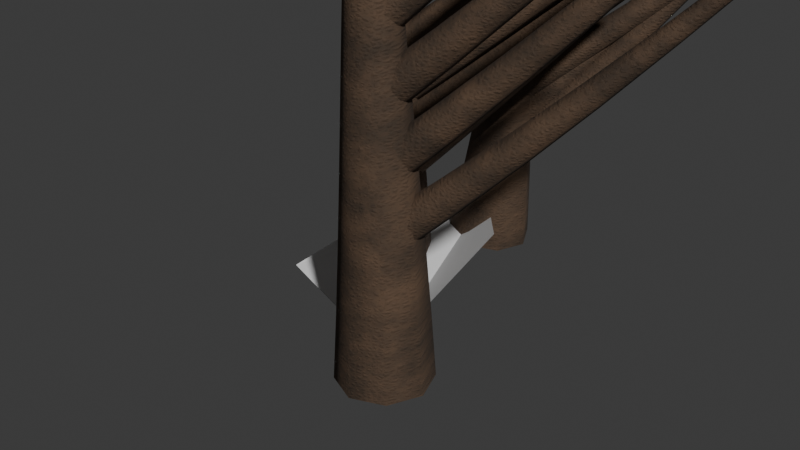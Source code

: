 # Source: testing03.blend  (saved by Blender 5.0.118; exported with 4.5.12 LTS)
import bpy
from mathutils import Matrix  # noqa: F401  (used for matrix-valued properties, if any)

bpy.ops.wm.read_factory_settings(use_empty=True)
scene = bpy.context.scene
scene.name = 'Scene'

# ---- collections
col_leaves = bpy.data.collections.new('Leaves'); scene.collection.children.link(col_leaves)

# ---- materials (node trees are filled in below, after node groups)
mat_barkmaterial = bpy.data.materials.new('BarkMaterial')
mat_leafmaterial = bpy.data.materials.new('LeafMaterial')
mat_leaf2dmaterial_001 = bpy.data.materials.new('Leaf2DMaterial.001')

# ---- node groups
ng_plantsystem = bpy.data.node_groups.new('PlantSystem', 'GeometryNodeTree')
_s = ng_plantsystem.interface.new_socket(name='Geometry', in_out='OUTPUT', socket_type='NodeSocketGeometry')
_s = ng_plantsystem.interface.new_socket(name='Geometry', in_out='INPUT', socket_type='NodeSocketGeometry')
_s = ng_plantsystem.interface.new_socket(name='Trunk Count', in_out='INPUT', socket_type='NodeSocketInt')
_s.default_value = 5
_s = ng_plantsystem.interface.new_socket(name='Trunk Height', in_out='INPUT', socket_type='NodeSocketFloat')
_s.default_value = 2.0
_s = ng_plantsystem.interface.new_socket(name='Height Variation', in_out='INPUT', socket_type='NodeSocketFloat')
_s.default_value = 0.3
_s.min_value = 0.0
_s.max_value = 1.0
_s = ng_plantsystem.interface.new_socket(name='Trunk Radius', in_out='INPUT', socket_type='NodeSocketFloat')
_s.default_value = 0.1
_s = ng_plantsystem.interface.new_socket(name='Trunk Taper', in_out='INPUT', socket_type='NodeSocketFloat')
_s.default_value = 0.8
_s.min_value = 0.0
_s.max_value = 1.0
_s = ng_plantsystem.interface.new_socket(name='Branches Per Level', in_out='INPUT', socket_type='NodeSocketInt')
_s.default_value = 3
_s = ng_plantsystem.interface.new_socket(name='Branch Generations', in_out='INPUT', socket_type='NodeSocketInt')
_s.default_value = 2
_s = ng_plantsystem.interface.new_socket(name='Branch Length Ratio', in_out='INPUT', socket_type='NodeSocketFloat')
_s.default_value = 0.5
_s = ng_plantsystem.interface.new_socket(name='Branch Angle', in_out='INPUT', socket_type='NodeSocketFloat')
_s.default_value = 45.0
_s = ng_plantsystem.interface.new_socket(name='Seed', in_out='INPUT', socket_type='NodeSocketInt')
_s.default_value = 42
_s = ng_plantsystem.interface.new_socket(name='Chaos', in_out='INPUT', socket_type='NodeSocketFloat')
_s.default_value = 0.3
_s = ng_plantsystem.interface.new_socket(name='Gravity', in_out='INPUT', socket_type='NodeSocketFloat')
_s.default_value = 0.2
_s = ng_plantsystem.interface.new_socket(name='Lean', in_out='INPUT', socket_type='NodeSocketFloat')
_s.default_value = 0.2
_s.min_value = 0.0
_s.max_value = 1.57
_s = ng_plantsystem.interface.new_socket(name='Crook', in_out='INPUT', socket_type='NodeSocketFloat')
_s.default_value = 0.2
_s.min_value = 0.0
_s.max_value = 5.0
_s = ng_plantsystem.interface.new_socket(name='Crook Scale', in_out='INPUT', socket_type='NodeSocketFloat')
_s.default_value = 2.0
_s.min_value = 0.1
_s.max_value = 10.0
_s = ng_plantsystem.interface.new_socket(name='Radial Chaos', in_out='INPUT', socket_type='NodeSocketFloat')
_s.default_value = 0.5
_s.min_value = 0.0
_s.max_value = 1.0
_N = ng_plantsystem.nodes; _L = ng_plantsystem.links
n0 = _N.new('NodeGroupInput'); n0.name = 'Group Input'; n0.location = (-2082, 412)
n1 = _N.new('NodeGroupOutput'); n1.name = 'Group Output'; n1.location = (3382, 185)
n2 = _N.new('GeometryNodeDistributePointsOnFaces'); n2.name = 'Distribute Points on Faces'; n2.location = (569, -36)
n2.inputs[3].default_value = 1000.0
n3 = _N.new('GeometryNodeMeshGrid'); n3.name = 'Grid'; n3.location = (392, -38)
n3.inputs[0].default_value = 4.0
n3.inputs[1].default_value = 4.0
n3.inputs[2].default_value = 2
n3.inputs[3].default_value = 2
n4 = _N.new('GeometryNodeCurvePrimitiveLine'); n4.name = 'TrunkCurve.001'; n4.location = (30, -36)
n5 = _N.new('GeometryNodeResampleCurve'); n5.name = 'TrunkResample.001'; n5.location = (491, -69)
n5.inputs[2].default_value = 8
n6 = _N.new('GeometryNodeCurvePrimitiveCircle'); n6.name = 'TrunkProfile'; n6.location = (833, -192)
n6.inputs[0].default_value = 8
n7 = _N.new('FunctionNodeRandomValue'); n7.name = 'ChaosRandom'; n7.location = (367, -36)
n7.data_type = 'FLOAT_VECTOR'
n7.inputs[0].default_value = (-1.0, -1.0, 0.0)
n7.inputs[1].default_value = (1.0, 1.0, 0.0)
n8 = _N.new('ShaderNodeVectorMath'); n8.name = 'ChaosScale'; n8.location = (549, -371)
n8.operation = 'SCALE'
n9 = _N.new('GeometryNodeSetPosition'); n9.name = 'ApplyChaos'; n9.location = (715, -310)
n10 = _N.new('GeometryNodeInstanceOnPoints'); n10.name = 'PlaceTrunks'; n10.location = (30, -1132)
n11 = _N.new('GeometryNodeRealizeInstances'); n11.name = 'RealizeTrunks'; n11.location = (204, -1134)
n12 = _N.new('GeometryNodeInputIndex'); n12.name = 'PointIndex'; n12.location = (30, -45)
n13 = _N.new('ShaderNodeMath'); n13.name = 'SeedCombine'; n13.location = (199, -39)
n14 = _N.new('NodeFrame'); n14.name = 'Frame'; n14.location = (-1052, 532)
n14.label = 'Ground Plane'
n14.width = 769
n15 = _N.new('NodeFrame'); n15.name = 'Frame.001'; n15.location = (-1297, -2160)
n15.label = 'Trunk Placement'
n15.width = 885
n16 = _N.new('NodeFrame'); n16.name = 'Frame.002'; n16.location = (-1178, 2609)
n16.label = 'Trunk Properties'
n16.width = 1003
n17 = _N.new('GeometryNodeSplineParameter'); n17.name = 'TaperSplineParam'; n17.location = (133, -585)
n18 = _N.new('ShaderNodeMath'); n18.name = 'TaperInvert'; n18.location = (310, -435)
n18.operation = 'SUBTRACT'
n18.inputs[0].default_value = 1.0
n19 = _N.new('ShaderNodeMapRange'); n19.name = 'TaperMapRange'; n19.location = (491, -358)
n20 = _N.new('ShaderNodeMath'); n20.name = 'TaperMin'; n20.location = (315, -612)
n20.operation = 'SUBTRACT'
n20.inputs[0].default_value = 1.0
n21 = _N.new('GeometryNodeSetCurveRadius'); n21.name = 'TaperSetRadius'; n21.location = (823, -69)
n22 = _N.new('ShaderNodeMath'); n22.name = 'TaperMultiply'; n22.location = (659, -183)
n22.operation = 'MULTIPLY'
n23 = _N.new('FunctionNodeRandomValue'); n23.name = 'LeanRandom'; n23.location = (30, -86)
n23.data_type = 'FLOAT_VECTOR'
n23.inputs[0].default_value = (-1.0, -1.0, 0.0)
n23.inputs[1].default_value = (1.0, 1.0, 0.0)
n24 = _N.new('ShaderNodeVectorMath'); n24.name = 'LeanScale'; n24.location = (180, -86)
n24.operation = 'SCALE'
n25 = _N.new('FunctionNodeEulerToRotation'); n25.name = 'LeanToRotation'; n25.location = (330, -86)
n26 = _N.new('FunctionNodeRotateRotation'); n26.name = 'ApplyLean'; n26.location = (480, -36)
n27 = _N.new('NodeFrame'); n27.name = 'Frame.003'; n27.location = (-1154, -1325)
n27.label = 'Lean Controls'
n27.width = 650
n28 = _N.new('FunctionNodeRandomValue'); n28.name = 'HeightRandom'; n28.location = (30, -36)
n29 = _N.new('ShaderNodeMapRange'); n29.name = 'HeightMapRange'; n29.location = (192, -158)
n30 = _N.new('ShaderNodeMath'); n30.name = 'HeightMin'; n30.location = (30, -205)
n30.operation = 'SUBTRACT'
n30.inputs[0].default_value = 1.0
n31 = _N.new('ShaderNodeMath'); n31.name = 'HeightMax'; n31.location = (42, -378)
n31.inputs[0].default_value = 1.0
n32 = _N.new('ShaderNodeCombineXYZ'); n32.name = 'HeightScaleCombine'; n32.location = (371, -113)
n32.inputs[0].default_value = 1.0
n32.inputs[1].default_value = 1.0
n33 = _N.new('NodeFrame'); n33.name = 'Frame.004'; n33.location = (-993, 1353)
n33.label = 'Trunk Height Variation'
n33.width = 541
n34 = _N.new('GeometryNodeInputPosition'); n34.name = 'CrookPosition'; n34.location = (30, -280)
n35 = _N.new('ShaderNodeTexNoise'); n35.name = 'CrookNoise'; n35.location = (400, -88)
n35.width = 145
n36 = _N.new('ShaderNodeVectorMath'); n36.name = 'CrookCenter'; n36.location = (578, -36)
n36.operation = 'SUBTRACT'
n36.inputs[1].default_value = (0.5, 0.5, 0.0)
n37 = _N.new('ShaderNodeVectorMath'); n37.name = 'CrookHeightMult'; n37.location = (1078, -97)
n37.operation = 'SCALE'
n38 = _N.new('ShaderNodeVectorMath'); n38.name = 'CrookScale'; n38.location = (1247, -150)
n38.operation = 'SCALE'
n39 = _N.new('GeometryNodeSetPosition'); n39.name = 'CrookSetPosition'; n39.location = (384, -1131)
n40 = _N.new('ShaderNodeSeparateXYZ'); n40.name = 'CrookSeparateZ'; n40.location = (223, -325)
n41 = _N.new('ShaderNodeMath'); n41.name = 'CrookHeightDivide'; n41.location = (404, -383)
n41.operation = 'DIVIDE'
n42 = _N.new('ShaderNodeClamp'); n42.name = 'CrookHeightClamp'; n42.location = (580, -238)
n43 = _N.new('ShaderNodeValue'); n43.name = 'GridSizeX'; n43.location = (32, -36)
n43.outputs[0].default_value = 4.0
n44 = _N.new('ShaderNodeValue'); n44.name = 'GridSizeY'; n44.location = (30, -113)
n44.outputs[0].default_value = 4.0
n45 = _N.new('ShaderNodeMath'); n45.name = 'GridArea'; n45.location = (206, -37)
n45.operation = 'MULTIPLY'
n46 = _N.new('ShaderNodeMath'); n46.name = 'DensityCalc'; n46.location = (395, -292)
n46.operation = 'DIVIDE'
n47 = _N.new('GeometryNodeCurveToMesh'); n47.name = 'FinalCurveToMesh'; n47.location = (3056, 129)
n48 = _N.new('GeometryNodeInputRadius'); n48.name = 'FinalRadiusRead'; n48.location = (370, -1286)
n49 = _N.new('ShaderNodeSeparateXYZ'); n49.name = 'CrookSeparateXY'; n49.location = (742, -45)
n50 = _N.new('ShaderNodeCombineXYZ'); n50.name = 'CrookCombineXY'; n50.location = (908, -45)
n51 = _N.new('NodeFrame'); n51.name = 'Frame.005'; n51.location = (-1332, -384)
n51.label = 'Crook'
n51.width = 1417
n52 = _N.new('GeometryNodeSetMaterial'); n52.name = 'SetBarkMaterial'; n52.location = (3219, 184)
n52.label = 'Set Bark Material'
n52.inputs[2].default_value = mat_barkmaterial
n53 = _N.new('GeometryNodeSampleCurve'); n53.name = 'BranchSampleCurve'; n53.location = (572, -211)
n53.label = 'Sample Branch Points'
n53.use_all_curves = True
n53.data_type = 'FLOAT_VECTOR'
n53.inputs[1].default_value = (0.0, 0.0, 0.0)
n54 = _N.new('GeometryNodeCurveToPoints'); n54.name = 'BranchPoints'; n54.location = (818, -904)
n54.label = 'Branch Points'
n55 = _N.new('GeometryNodeCurvePrimitiveLine'); n55.name = 'BranchCurve'; n55.location = (1098, -216)
n55.label = 'Branch Curve'
n55.inputs[2].default_value = (1.0, 0.0, 0.3)
n56 = _N.new('ShaderNodeMath'); n56.name = 'BranchLengthMult'; n56.location = (821, -380)
n56.operation = 'MULTIPLY'
n57 = _N.new('ShaderNodeMath'); n57.name = 'BranchAngleToRad'; n57.location = (185, -744)
n57.operation = 'RADIANS'
n58 = _N.new('FunctionNodeEulerToRotation'); n58.name = 'BranchAngleEuler'; n58.location = (659, -767)
n59 = _N.new('ShaderNodeCombineXYZ'); n59.name = 'BranchAngleCombine'; n59.location = (397, -741)
n60 = _N.new('GeometryNodeInputIndex'); n60.name = 'BranchIndex'; n60.location = (182, -621)
n61 = _N.new('FunctionNodeRandomValue'); n61.name = 'BranchZRandom'; n61.location = (644, -534)
n61.inputs[3].default_value = 6.283
n62 = _N.new('ShaderNodeMath'); n62.name = 'BranchSeedCombine'; n62.location = (395, -550)
n63 = _N.new('FunctionNodeEulerToRotation'); n63.name = 'BranchZEuler'; n63.location = (1026, -641)
n64 = _N.new('ShaderNodeCombineXYZ'); n64.name = 'BranchZCombine'; n64.location = (866, -635)
n65 = _N.new('FunctionNodeRotateRotation'); n65.name = 'BranchCombineRotations'; n65.location = (1346, -704)
n66 = _N.new('GeometryNodeInstanceOnPoints'); n66.name = 'InstanceBranches'; n66.location = (1928, -505)
n66.label = 'Instance Branches'
n67 = _N.new('GeometryNodeRealizeInstances'); n67.name = 'RealizeBranches'; n67.location = (2735, 228)
n68 = _N.new('GeometryNodeJoinGeometry'); n68.name = 'JoinTrunkBranches'; n68.location = (2895, 103)
n68.label = 'Join Trunk + Branches'
n69 = _N.new('GeometryNodeSetCurveRadius'); n69.name = 'BranchSetRadius'; n69.location = (1627, -505)
n70 = _N.new('ShaderNodeMath'); n70.name = 'BranchRadiusScale'; n70.location = (1105, -36)
n70.operation = 'MULTIPLY'
n70.inputs[1].default_value = 0.4
n71 = _N.new('GeometryNodeTrimCurve'); n71.name = 'TrimForBranches'; n71.location = (633, -916)
n71.inputs[2].default_value = 0.3
n71.inputs[3].default_value = 0.85
n72 = _N.new('FunctionNodeAlignEulerToVector'); n72.name = 'AlignToTrunkTangent'; n72.location = (1339, -493)
n72.axis = 'Z'
n73 = _N.new('FunctionNodeRotateRotation'); n73.name = 'FinalBranchRotation'; n73.location = (1623, -630)
n74 = _N.new('NodeFrame'); n74.name = 'Frame.006'; n74.location = (478, 1564)
n74.label = 'Branch'
n74.width = 2098
n75 = _N.new('ShaderNodeMath'); n75.name = 'BranchCountToFloat'; n75.location = (30, -136)
n75.label = 'BranchCountToFloat'
n75.inputs[1].default_value = 0.0
n76 = _N.new('ShaderNodeMath'); n76.name = 'IndexDivideCount'; n76.location = (230, -136)
n76.label = 'IndexDivideCount'
n76.operation = 'DIVIDE'
n77 = _N.new('ShaderNodeMath'); n77.name = 'EvenAngle'; n77.location = (430, -136)
n77.label = 'EvenAngle'
n77.operation = 'MULTIPLY'
n77.inputs[1].default_value = 6.283
n78 = _N.new('FunctionNodeRandomValue'); n78.name = 'TrunkOffsetRandom'; n78.location = (230, -286)
n78.label = 'TrunkOffsetRandom'
n78.inputs[3].default_value = 6.283
n79 = _N.new('ShaderNodeMath'); n79.name = 'AddTrunkOffset'; n79.location = (630, -136)
n79.label = 'AddTrunkOffset'
n80 = _N.new('ShaderNodeMix'); n80.name = 'MixRadialChaos'; n80.location = (830, -36)
n80.label = 'MixRadialChaos'
n81 = _N.new('NodeFrame'); n81.name = 'Frame.007'; n81.location = (238, -1419)
n81.label = 'Radial Choas'
n81.width = 1000
n82 = _N.new('GeometryNodeResampleCurve'); n82.name = 'BranchResample'; n82.location = (0, 0)
n82.label = 'BranchResample'
n83 = _N.new('GeometryNodeResampleCurve'); n83.name = 'BranchResample.001'; n83.location = (1248, -216)
n83.label = 'BranchResample'
n83.inputs[2].default_value = 6
n84 = _N.new('GeometryNodeSplineParameter'); n84.name = 'BranchTaperSpline'; n84.location = (1098, -416)
n84.label = 'BranchTaperSpline'
n85 = _N.new('ShaderNodeMath'); n85.name = 'BranchTaperInvert'; n85.location = (1248, -416)
n85.label = 'BranchTaperInvert'
n85.operation = 'SUBTRACT'
n85.inputs[0].default_value = 1.0
n86 = _N.new('ShaderNodeMath'); n86.name = 'BranchTaperMin'; n86.location = (1248, -516)
n86.label = 'BranchTaperMin'
n86.operation = 'SUBTRACT'
n86.inputs[0].default_value = 1.0
n87 = _N.new('ShaderNodeMapRange'); n87.name = 'BranchTaperMap'; n87.location = (1398, -416)
n87.label = 'BranchTaperMap'
n88 = _N.new('ShaderNodeMath'); n88.name = 'BranchTaperMult'; n88.location = (1548, -416)
n88.label = 'BranchTaperMult'
n88.operation = 'MULTIPLY'
n89 = _N.new('GeometryNodeSetCurveRadius'); n89.name = 'BranchTaperSetRadius'; n89.location = (1698, -216)
n89.label = 'BranchTaperSetRadius'
n90 = _N.new('GeometryNodeInputPosition'); n90.name = 'BranchCrookPosition'; n90.location = (2935, 78)
n90.label = 'BranchCrookPosition'
n91 = _N.new('ShaderNodeTexNoise'); n91.name = 'BranchCrookNoise'; n91.location = (3085, 78)
n91.label = 'BranchCrookNoise'
n91.width = 145
n92 = _N.new('ShaderNodeVectorMath'); n92.name = 'BranchCrookCenter'; n92.location = (3235, 78)
n92.label = 'BranchCrookCenter'
n92.operation = 'SUBTRACT'
n92.inputs[1].default_value = (0.5, 0.5, 0.5)
n93 = _N.new('GeometryNodeSplineParameter'); n93.name = 'BranchCrookSpline'; n93.location = (2935, -72)
n93.label = 'BranchCrookSpline'
n94 = _N.new('ShaderNodeVectorMath'); n94.name = 'BranchCrookDistScale'; n94.location = (3385, 78)
n94.label = 'BranchCrookDistScale'
n94.operation = 'SCALE'
n95 = _N.new('ShaderNodeVectorMath'); n95.name = 'BranchCrookParamScale'; n95.location = (3535, 78)
n95.label = 'BranchCrookParamScale'
n95.operation = 'SCALE'
n96 = _N.new('ShaderNodeVectorMath'); n96.name = 'BranchCrookLengthScale'; n96.location = (3685, 78)
n96.label = 'BranchCrookLengthScale'
n96.operation = 'SCALE'
n97 = _N.new('GeometryNodeSetPosition'); n97.name = 'BranchCrookSetPosition'; n97.location = (3835, 228)
n97.label = 'BranchCrookSetPosition'
n2.parent = n14
n3.parent = n14
n4.parent = n16
n5.parent = n16
n6.parent = n16
n7.parent = n15
n8.parent = n15
n9.parent = n15
n10.parent = n74
n11.parent = n74
n12.parent = n15
n13.parent = n15
n17.parent = n16
n18.parent = n16
n19.parent = n16
n20.parent = n16
n21.parent = n16
n22.parent = n16
n23.parent = n27
n24.parent = n27
n25.parent = n27
n26.parent = n27
n28.parent = n33
n29.parent = n33
n30.parent = n33
n31.parent = n33
n32.parent = n33
n34.parent = n51
n35.parent = n51
n36.parent = n51
n37.parent = n51
n38.parent = n51
n39.parent = n74
n40.parent = n51
n41.parent = n51
n42.parent = n51
n43.parent = n14
n44.parent = n14
n45.parent = n14
n46.parent = n14
n48.parent = n74
n49.parent = n51
n50.parent = n51
n53.parent = n74
n54.parent = n74
n55.parent = n74
n56.parent = n74
n57.parent = n74
n58.parent = n74
n59.parent = n74
n60.parent = n74
n61.parent = n74
n62.parent = n74
n63.parent = n74
n64.parent = n74
n65.parent = n74
n66.parent = n74
n69.parent = n74
n70.parent = n74
n71.parent = n74
n72.parent = n74
n73.parent = n74
n75.parent = n81
n76.parent = n81
n77.parent = n81
n78.parent = n81
n79.parent = n81
n80.parent = n81
_L.new(n3.outputs[0], n2.inputs[0])
_L.new(n0.outputs[10], n2.inputs[6])
_L.new(n4.outputs[0], n5.inputs[0])
_L.new(n7.outputs[0], n8.inputs[0])
_L.new(n0.outputs[11], n8.inputs[3])
_L.new(n2.outputs[0], n9.inputs[0])
_L.new(n8.outputs[0], n9.inputs[3])
_L.new(n9.outputs[0], n10.inputs[0])
_L.new(n10.outputs[0], n11.inputs[0])
_L.new(n12.outputs[0], n13.inputs[0])
_L.new(n13.outputs[0], n7.inputs[7])
_L.new(n17.outputs[0], n18.inputs[1])
_L.new(n18.outputs[0], n19.inputs[0])
_L.new(n0.outputs[5], n20.inputs[1])
_L.new(n20.outputs[0], n19.inputs[3])
_L.new(n0.outputs[4], n22.inputs[0])
_L.new(n19.outputs[0], n22.inputs[1])
_L.new(n22.outputs[0], n21.inputs[2])
_L.new(n0.outputs[10], n13.inputs[1])
_L.new(n2.outputs[2], n26.inputs[0])
_L.new(n26.outputs[0], n10.inputs[5])
_L.new(n0.outputs[13], n24.inputs[3])
_L.new(n13.outputs[0], n23.inputs[7])
_L.new(n23.outputs[0], n24.inputs[0])
_L.new(n24.outputs[0], n25.inputs[0])
_L.new(n25.outputs[0], n26.inputs[1])
_L.new(n13.outputs[0], n28.inputs[7])
_L.new(n0.outputs[3], n30.inputs[1])
_L.new(n0.outputs[3], n31.inputs[1])
_L.new(n30.outputs[0], n29.inputs[3])
_L.new(n31.outputs[0], n29.inputs[4])
_L.new(n28.outputs[1], n29.inputs[0])
_L.new(n0.outputs[2], n4.inputs[3])
_L.new(n29.outputs[0], n32.inputs[2])
_L.new(n32.outputs[0], n10.inputs[6])
_L.new(n34.outputs[0], n35.inputs[0])
_L.new(n0.outputs[15], n35.inputs[2])
_L.new(n35.outputs[1], n36.inputs[0])
_L.new(n37.outputs[0], n38.inputs[0])
_L.new(n0.outputs[14], n38.inputs[3])
_L.new(n5.outputs[0], n21.inputs[0])
_L.new(n11.outputs[0], n39.inputs[0])
_L.new(n38.outputs[0], n39.inputs[3])
_L.new(n34.outputs[0], n40.inputs[0])
_L.new(n40.outputs[2], n41.inputs[0])
_L.new(n0.outputs[2], n41.inputs[1])
_L.new(n41.outputs[0], n42.inputs[0])
_L.new(n42.outputs[0], n37.inputs[3])
_L.new(n43.outputs[0], n45.inputs[0])
_L.new(n44.outputs[0], n45.inputs[1])
_L.new(n0.outputs[1], n46.inputs[0])
_L.new(n45.outputs[0], n46.inputs[1])
_L.new(n46.outputs[0], n2.inputs[4])
_L.new(n21.outputs[0], n10.inputs[2])
_L.new(n6.outputs[0], n47.inputs[1])
_L.new(n48.outputs[0], n47.inputs[2])
_L.new(n36.outputs[0], n49.inputs[0])
_L.new(n49.outputs[0], n50.inputs[0])
_L.new(n49.outputs[1], n50.inputs[1])
_L.new(n50.outputs[0], n37.inputs[0])
_L.new(n47.outputs[0], n52.inputs[0])
_L.new(n52.outputs[0], n1.inputs[0])
_L.new(n0.outputs[6], n54.inputs[1])
_L.new(n0.outputs[2], n56.inputs[0])
_L.new(n0.outputs[8], n56.inputs[1])
_L.new(n56.outputs[0], n55.inputs[3])
_L.new(n0.outputs[9], n57.inputs[0])
_L.new(n57.outputs[0], n59.inputs[1])
_L.new(n59.outputs[0], n58.inputs[0])
_L.new(n60.outputs[0], n62.inputs[0])
_L.new(n0.outputs[10], n62.inputs[1])
_L.new(n62.outputs[0], n61.inputs[8])
_L.new(n64.outputs[0], n63.inputs[0])
_L.new(n63.outputs[0], n65.inputs[0])
_L.new(n58.outputs[0], n65.inputs[1])
_L.new(n54.outputs[0], n66.inputs[0])
_L.new(n66.outputs[0], n67.inputs[0])
_L.new(n39.outputs[0], n68.inputs[0])
_L.new(n68.outputs[0], n47.inputs[0])
_L.new(n0.outputs[4], n70.inputs[0])
_L.new(n70.outputs[0], n69.inputs[2])
_L.new(n39.outputs[0], n71.inputs[0])
_L.new(n71.outputs[0], n54.inputs[0])
_L.new(n54.outputs[1], n72.inputs[2])
_L.new(n72.outputs[0], n73.inputs[0])
_L.new(n65.outputs[0], n73.inputs[1])
_L.new(n73.outputs[0], n66.inputs[5])
_L.new(n0.outputs[6], n75.inputs[0])
_L.new(n60.outputs[0], n76.inputs[0])
_L.new(n75.outputs[0], n76.inputs[1])
_L.new(n76.outputs[0], n77.inputs[0])
_L.new(n62.outputs[0], n78.inputs[8])
_L.new(n77.outputs[0], n79.inputs[0])
_L.new(n78.outputs[1], n79.inputs[1])
_L.new(n0.outputs[16], n80.inputs[0])
_L.new(n79.outputs[0], n80.inputs[2])
_L.new(n61.outputs[1], n80.inputs[3])
_L.new(n80.outputs[0], n64.inputs[2])
_L.new(n55.outputs[0], n83.inputs[0])
_L.new(n84.outputs[0], n85.inputs[1])
_L.new(n0.outputs[5], n86.inputs[1])
_L.new(n85.outputs[0], n87.inputs[0])
_L.new(n86.outputs[0], n87.inputs[3])
_L.new(n87.outputs[0], n88.inputs[1])
_L.new(n70.outputs[0], n88.inputs[0])
_L.new(n83.outputs[0], n89.inputs[0])
_L.new(n88.outputs[0], n89.inputs[2])
_L.new(n89.outputs[0], n66.inputs[2])
_L.new(n90.outputs[0], n91.inputs[0])
_L.new(n0.outputs[15], n91.inputs[2])
_L.new(n91.outputs[1], n92.inputs[0])
_L.new(n92.outputs[0], n94.inputs[0])
_L.new(n93.outputs[0], n94.inputs[3])
_L.new(n94.outputs[0], n95.inputs[0])
_L.new(n0.outputs[14], n95.inputs[3])
_L.new(n95.outputs[0], n96.inputs[0])
_L.new(n0.outputs[8], n96.inputs[3])
_L.new(n67.outputs[0], n97.inputs[0])
_L.new(n96.outputs[0], n97.inputs[3])
_L.new(n97.outputs[0], n68.inputs[0])
n1.is_active_output = True
ng_leafbuilder = bpy.data.node_groups.new('LeafBuilder', 'GeometryNodeTree')
_s = ng_leafbuilder.interface.new_socket(name='Geometry', in_out='OUTPUT', socket_type='NodeSocketGeometry')
_s = ng_leafbuilder.interface.new_socket(name='Geometry', in_out='INPUT', socket_type='NodeSocketGeometry')
_s = ng_leafbuilder.interface.new_socket(name='Width', in_out='INPUT', socket_type='NodeSocketFloat')
_s.default_value = 0.4
_s.min_value = 0.05
_s.max_value = 2.0
_s = ng_leafbuilder.interface.new_socket(name='Length', in_out='INPUT', socket_type='NodeSocketFloat')
_s.default_value = 1.0
_s.min_value = 0.1
_s.max_value = 5.0
_s = ng_leafbuilder.interface.new_socket(name='Tip Angle', in_out='INPUT', socket_type='NodeSocketFloat')
_s.default_value = 30.0
_s.min_value = 5.0
_s.max_value = 90.0
_s = ng_leafbuilder.interface.new_socket(name='Serration', in_out='INPUT', socket_type='NodeSocketFloat')
_s.min_value = 0.0
_s.max_value = 1.0
_s = ng_leafbuilder.interface.new_socket(name='Serration Count', in_out='INPUT', socket_type='NodeSocketInt')
_s.default_value = 8
_s.min_value = 3
_s.max_value = 30
_s = ng_leafbuilder.interface.new_socket(name='Thickness', in_out='INPUT', socket_type='NodeSocketFloat')
_s.default_value = 0.02
_s.min_value = 0.001
_s.max_value = 0.1
_s = ng_leafbuilder.interface.new_socket(name='Curvature', in_out='INPUT', socket_type='NodeSocketFloat')
_s.default_value = 0.1
_s.min_value = -0.5
_s.max_value = 0.5
_s = ng_leafbuilder.interface.new_socket(name='Seed', in_out='INPUT', socket_type='NodeSocketInt')
_s = ng_leafbuilder.interface.new_socket(name='Base Shape', in_out='INPUT', socket_type='NodeSocketFloat')
_s.default_value = 0.3
_s.min_value = 0.0
_s.max_value = 1.0
_N = ng_leafbuilder.nodes; _L = ng_leafbuilder.links
n0 = _N.new('NodeGroupInput'); n0.name = 'Group Input'; n0.location = (-800, 0)
n1 = _N.new('NodeGroupOutput'); n1.name = 'Group Output'; n1.location = (2000, 0)
n2 = _N.new('GeometryNodeCurvePrimitiveLine'); n2.name = 'SpineCurve'; n2.location = (-481, 1120)
n2.inputs[2].default_value = (0.0, 1.0, 0.0)
n3 = _N.new('GeometryNodeResampleCurve'); n3.name = 'SpineResample'; n3.location = (-293, 1117)
n3.inputs[2].default_value = 16
n4 = _N.new('GeometryNodeCurvePrimitiveQuadrilateral'); n4.name = 'LeafQuad'; n4.location = (-1124, 17)
n5 = _N.new('GeometryNodeInputPosition'); n5.name = 'Position'; n5.location = (-525, 345)
n6 = _N.new('ShaderNodeSeparateXYZ'); n6.name = 'SeparatePosition'; n6.location = (-375, 345)
n7 = _N.new('ShaderNodeMath'); n7.name = 'NormalizeY'; n7.location = (-225, 345)
n7.operation = 'DIVIDE'
n8 = _N.new('ShaderNodeMath'); n8.name = 'PiMult'; n8.location = (169, 345)
n8.operation = 'MULTIPLY'
n8.inputs[1].default_value = 3.142
n9 = _N.new('ShaderNodeMath'); n9.name = 'SinWidth'; n9.location = (319, 345)
n9.operation = 'SINE'
n10 = _N.new('ShaderNodeMath'); n10.name = 'TipPowerCalc'; n10.location = (-491, -354)
n10.operation = 'DIVIDE'
n10.inputs[0].default_value = 90.0
n11 = _N.new('ShaderNodeMath'); n11.name = 'OneMinusT'; n11.location = (-65, 204)
n11.operation = 'SUBTRACT'
n11.inputs[0].default_value = 1.0
n12 = _N.new('ShaderNodeMath'); n12.name = 'TipShape'; n12.location = (-196, -226)
n12.operation = 'POWER'
n13 = _N.new('ShaderNodeMath'); n13.name = 'WidthCombine'; n13.location = (320, 10)
n13.operation = 'MULTIPLY'
n14 = _N.new('ShaderNodeMath'); n14.name = 'WidthFinal'; n14.location = (470, 10)
n14.operation = 'MULTIPLY'
n15 = _N.new('GeometryNodeInputIndex'); n15.name = 'SerrationIndex'; n15.location = (146, -298)
n16 = _N.new('ShaderNodeMath'); n16.name = 'SerrationFreq'; n16.location = (296, -298)
n16.operation = 'MULTIPLY'
n17 = _N.new('ShaderNodeMath'); n17.name = 'SerrationSine'; n17.location = (446, -298)
n17.operation = 'SINE'
n18 = _N.new('ShaderNodeMath'); n18.name = 'SerrationScale'; n18.location = (596, -298)
n18.operation = 'MULTIPLY'
n19 = _N.new('ShaderNodeMath'); n19.name = 'SerrationDepth'; n19.location = (596, -398)
n19.operation = 'MULTIPLY'
n19.inputs[1].default_value = 0.15
n20 = _N.new('ShaderNodeMath'); n20.name = 'SerrationOffset'; n20.location = (746, -298)
n20.operation = 'MULTIPLY'
n21 = _N.new('ShaderNodeMath'); n21.name = 'WidthWithSerration'; n21.location = (996, 228)
n22 = _N.new('GeometryNodeCurveToPoints'); n22.name = 'SpineToPoints'; n22.location = (-93, 1117)
n22.inputs[1].default_value = 20
n23 = _N.new('GeometryNodeMeshGrid'); n23.name = 'LeafGrid'; n23.location = (-477, 794)
n23.inputs[2].default_value = 10
n23.inputs[3].default_value = 20
n24 = _N.new('GeometryNodeSetPosition'); n24.name = 'GridOffset'; n24.location = (-94, 771)
n25 = _N.new('ShaderNodeMath'); n25.name = 'LengthHalf'; n25.location = (-473, 596)
n25.operation = 'DIVIDE'
n25.inputs[1].default_value = 2.0
n26 = _N.new('ShaderNodeCombineXYZ'); n26.name = 'OffsetCombine'; n26.location = (-293, 609)
n27 = _N.new('GeometryNodeInputPosition'); n27.name = 'PosForScale'; n27.location = (617, 111)
n28 = _N.new('ShaderNodeSeparateXYZ'); n28.name = 'SepForScale'; n28.location = (770, -41)
n29 = _N.new('ShaderNodeMath'); n29.name = 'XScaled'; n29.location = (1274, 107)
n29.operation = 'MULTIPLY'
n30 = _N.new('ShaderNodeMath'); n30.name = 'XSquared'; n30.location = (1128, -176)
n30.operation = 'MULTIPLY'
n31 = _N.new('ShaderNodeMath'); n31.name = 'ZCurve'; n31.location = (1278, -176)
n31.operation = 'MULTIPLY'
n32 = _N.new('ShaderNodeCombineXYZ'); n32.name = 'NewPosCombine'; n32.location = (1452, -34)
n33 = _N.new('GeometryNodeSetPosition'); n33.name = 'SetLeafPosition'; n33.location = (1621, 28)
n34 = _N.new('GeometryNodeExtrudeMesh'); n34.name = 'LeafSolidify'; n34.location = (1801, 50)
n35 = _N.new('ShaderNodeCombineXYZ'); n35.name = 'ThicknessOffset'; n35.location = (1627, -166)
n36 = _N.new('GeometryNodeSetShadeSmooth'); n36.name = 'ShadeSmooth'; n36.location = (1981, 76)
n37 = _N.new('GeometryNodeSetMaterial'); n37.name = 'SetLeafMaterial'; n37.location = (1850, 0)
n37.inputs[2].default_value = mat_leafmaterial
n38 = _N.new('ShaderNodeMath'); n38.name = 'BaseDivide'; n38.location = (169, 145)
n38.label = 'BaseDivide'
n38.operation = 'DIVIDE'
n39 = _N.new('ShaderNodeClamp'); n39.name = 'BaseClamp'; n39.location = (319, 145)
n39.label = 'BaseClamp'
n40 = _N.new('ShaderNodeMath'); n40.name = 'BaseSmooth'; n40.location = (469, 145)
n40.label = 'BaseSmooth'
n40.operation = 'POWER'
n41 = _N.new('ShaderNodeMath'); n41.name = 'BaseApply'; n41.location = (619, 145)
n41.label = 'BaseApply'
n41.operation = 'MULTIPLY'
_L.new(n0.outputs[2], n2.inputs[3])
_L.new(n2.outputs[0], n3.inputs[0])
_L.new(n5.outputs[0], n6.inputs[0])
_L.new(n6.outputs[1], n7.inputs[0])
_L.new(n0.outputs[2], n7.inputs[1])
_L.new(n7.outputs[0], n8.inputs[0])
_L.new(n8.outputs[0], n9.inputs[0])
_L.new(n0.outputs[3], n10.inputs[1])
_L.new(n7.outputs[0], n11.inputs[1])
_L.new(n11.outputs[0], n12.inputs[0])
_L.new(n10.outputs[0], n12.inputs[1])
_L.new(n12.outputs[0], n13.inputs[1])
_L.new(n13.outputs[0], n14.inputs[0])
_L.new(n0.outputs[1], n14.inputs[1])
_L.new(n15.outputs[0], n16.inputs[0])
_L.new(n16.outputs[0], n17.inputs[0])
_L.new(n17.outputs[0], n18.inputs[0])
_L.new(n0.outputs[4], n18.inputs[1])
_L.new(n14.outputs[0], n19.inputs[0])
_L.new(n18.outputs[0], n20.inputs[0])
_L.new(n19.outputs[0], n20.inputs[1])
_L.new(n14.outputs[0], n21.inputs[0])
_L.new(n20.outputs[0], n21.inputs[1])
_L.new(n3.outputs[0], n22.inputs[0])
_L.new(n0.outputs[2], n23.inputs[1])
_L.new(n0.outputs[2], n25.inputs[0])
_L.new(n25.outputs[0], n26.inputs[1])
_L.new(n23.outputs[0], n24.inputs[0])
_L.new(n26.outputs[0], n24.inputs[3])
_L.new(n27.outputs[0], n28.inputs[0])
_L.new(n28.outputs[0], n29.inputs[0])
_L.new(n21.outputs[0], n29.inputs[1])
_L.new(n28.outputs[0], n30.inputs[0])
_L.new(n28.outputs[0], n30.inputs[1])
_L.new(n30.outputs[0], n31.inputs[0])
_L.new(n0.outputs[7], n31.inputs[1])
_L.new(n29.outputs[0], n32.inputs[0])
_L.new(n28.outputs[1], n32.inputs[1])
_L.new(n31.outputs[0], n32.inputs[2])
_L.new(n24.outputs[0], n33.inputs[0])
_L.new(n32.outputs[0], n33.inputs[2])
_L.new(n0.outputs[6], n35.inputs[2])
_L.new(n33.outputs[0], n34.inputs[0])
_L.new(n35.outputs[0], n34.inputs[2])
_L.new(n34.outputs[0], n36.inputs[0])
_L.new(n36.outputs[0], n37.inputs[0])
_L.new(n37.outputs[0], n1.inputs[0])
_L.new(n7.outputs[0], n38.inputs[0])
_L.new(n0.outputs[9], n38.inputs[1])
_L.new(n38.outputs[0], n39.inputs[0])
_L.new(n39.outputs[0], n40.inputs[0])
_L.new(n9.outputs[0], n41.inputs[0])
_L.new(n40.outputs[0], n41.inputs[1])
_L.new(n41.outputs[0], n13.inputs[0])
n1.is_active_output = True
ng_smooth_by_angle = bpy.data.node_groups.new('Smooth by Angle', 'GeometryNodeTree')
_s = ng_smooth_by_angle.interface.new_socket(name='Mesh', in_out='OUTPUT', socket_type='NodeSocketGeometry')
_s = ng_smooth_by_angle.interface.new_socket(name='Mesh', in_out='INPUT', socket_type='NodeSocketGeometry')
_s = ng_smooth_by_angle.interface.new_socket(name='Angle', in_out='INPUT', socket_type='NodeSocketFloat')
_s.subtype = 'ANGLE'
_s.default_value = 0.5236
_s.min_value = 0.0
_s.max_value = 3.142
_s.description = 'Maximum face angle for smooth edges'
_s = ng_smooth_by_angle.interface.new_socket(name='Ignore Sharpness', in_out='INPUT', socket_type='NodeSocketBool')
_s.force_non_field = True
ng_smooth_by_angle.is_modifier = True
_N = ng_smooth_by_angle.nodes; _L = ng_smooth_by_angle.links
n0 = _N.new('GeometryNodeSetShadeSmooth'); n0.name = 'Set Shade Smooth'; n0.location = (120, -80)
n0.domain = 'EDGE'
n1 = _N.new('GeometryNodeSetShadeSmooth'); n1.name = 'Set Shade Smooth.001'; n1.location = (300, -80)
n2 = _N.new('NodeGroupOutput'); n2.name = 'Group Output'; n2.location = (480, -80)
n3 = _N.new('GeometryNodeInputMeshEdgeAngle'); n3.name = 'Edge Angle'; n3.location = (-440, -240)
n4 = _N.new('NodeGroupInput'); n4.name = 'Group Input'; n4.location = (-80, -80)
n5 = _N.new('GeometryNodeInputEdgeSmooth'); n5.name = 'Is Edge Smooth'; n5.location = (-260, -120)
n6 = _N.new('GeometryNodeInputShadeSmooth'); n6.name = 'Is Shade Smooth'; n6.location = (-440, -397)
n7 = _N.new('FunctionNodeCompare'); n7.name = 'Compare'; n7.location = (-260, -260)
n7.operation = 'LESS_EQUAL'
n7.inputs[6].default_value = (0.0, 0.0, 0.0, 0.0)
n7.inputs[7].default_value = (0.0, 0.0, 0.0, 0.0)
n8 = _N.new('FunctionNodeBooleanMath'); n8.name = 'Boolean Math.001'; n8.location = (-80, -260)
n9 = _N.new('NodeGroupInput'); n9.name = 'Group Input.001'; n9.location = (-440, -329)
n10 = _N.new('NodeGroupInput'); n10.name = 'Group Input.002'; n10.location = (-259, -189)
n11 = _N.new('FunctionNodeBooleanMath'); n11.name = 'Boolean Math'; n11.location = (-80, -149)
n11.operation = 'OR'
n12 = _N.new('FunctionNodeBooleanMath'); n12.name = 'Boolean Math.002'; n12.location = (-260, -380)
n12.operation = 'OR'
n13 = _N.new('NodeGroupInput'); n13.name = 'Group Input.003'; n13.location = (-440, -460)
_L.new(n3.outputs[0], n7.inputs[0])
_L.new(n1.outputs[0], n2.inputs[0])
_L.new(n9.outputs[1], n7.inputs[1])
_L.new(n7.outputs[0], n8.inputs[0])
_L.new(n4.outputs[0], n0.inputs[0])
_L.new(n0.outputs[0], n1.inputs[0])
_L.new(n8.outputs[0], n0.inputs[2])
_L.new(n10.outputs[2], n11.inputs[1])
_L.new(n5.outputs[0], n11.inputs[0])
_L.new(n11.outputs[0], n0.inputs[1])
_L.new(n13.outputs[2], n12.inputs[1])
_L.new(n6.outputs[0], n12.inputs[0])
_L.new(n12.outputs[0], n8.inputs[1])
n2.is_active_output = True
ng_leaf2d = bpy.data.node_groups.new('Leaf2D', 'GeometryNodeTree')
_s = ng_leaf2d.interface.new_socket(name='Geometry', in_out='OUTPUT', socket_type='NodeSocketGeometry')
_s = ng_leaf2d.interface.new_socket(name='Geometry', in_out='INPUT', socket_type='NodeSocketGeometry')
_s = ng_leaf2d.interface.new_socket(name='Length', in_out='INPUT', socket_type='NodeSocketFloat')
_s.default_value = 1.0
_s.min_value = 0.1
_s.max_value = 5.0
_s = ng_leaf2d.interface.new_socket(name='Width', in_out='INPUT', socket_type='NodeSocketFloat')
_s.default_value = 0.4
_s.min_value = 0.05
_s.max_value = 2.0
_s = ng_leaf2d.interface.new_socket(name='Tip Angle', in_out='INPUT', socket_type='NodeSocketFloat')
_s.default_value = 30.0
_s.min_value = 5.0
_s.max_value = 90.0
_s = ng_leaf2d.interface.new_socket(name='Base Angle', in_out='INPUT', socket_type='NodeSocketFloat')
_s.default_value = 45.0
_s.min_value = 5.0
_s.max_value = 90.0
_s = ng_leaf2d.interface.new_socket(name='Curve', in_out='INPUT', socket_type='NodeSocketFloat')
_s.min_value = -1.0
_s.max_value = 1.0
_s = ng_leaf2d.interface.new_socket(name='Side Angle', in_out='INPUT', socket_type='NodeSocketFloat')
_s.min_value = -45.0
_s.max_value = 45.0
_N = ng_leaf2d.nodes; _L = ng_leaf2d.links
n0 = _N.new('NodeGroupInput'); n0.name = 'Group Input'; n0.location = (-600, 0)
n1 = _N.new('NodeGroupOutput'); n1.name = 'Group Output'; n1.location = (800, 0)
n2 = _N.new('ShaderNodeCombineXYZ'); n2.name = 'TipPoint'; n2.location = (-400, 300)
n3 = _N.new('ShaderNodeCombineXYZ'); n3.name = 'BasePoint'; n3.location = (-400, 100)
n4 = _N.new('GeometryNodeMeshCircle'); n4.name = 'LeafBase'; n4.location = (-400, 0)
n4.fill_type = 'NGON'
n4.inputs[0].default_value = 5
n4.inputs[1].default_value = 0.5
n5 = _N.new('GeometryNodeInputPosition'); n5.name = 'Position'; n5.location = (-200, -100)
n6 = _N.new('GeometryNodeInputIndex'); n6.name = 'Index'; n6.location = (-200, -200)
n7 = _N.new('ShaderNodeSeparateXYZ'); n7.name = 'SepPos'; n7.location = (-50, -100)
n8 = _N.new('ShaderNodeMath'); n8.name = 'WidthHalf'; n8.location = (-400, -300)
n8.operation = 'DIVIDE'
n8.inputs[1].default_value = 2.0
n9 = _N.new('GeometryNodeTransform'); n9.name = 'ScaleLeaf'; n9.location = (-200, 0)
n10 = _N.new('ShaderNodeCombineXYZ'); n10.name = 'ScaleCombine'; n10.location = (-400, -150)
n10.inputs[2].default_value = 1.0
n11 = _N.new('GeometryNodeInputPosition'); n11.name = 'PosAfter'; n11.location = (0, -100)
n12 = _N.new('ShaderNodeSeparateXYZ'); n12.name = 'SepAfter'; n12.location = (150, -100)
n13 = _N.new('ShaderNodeMath'); n13.name = 'YNormalize'; n13.location = (300, -100)
n13.operation = 'DIVIDE'
n14 = _N.new('ShaderNodeMapRange'); n14.name = 'YRemap'; n14.location = (300, -250)
n14.inputs[1].default_value = -0.5
n14.inputs[2].default_value = 0.5
n15 = _N.new('ShaderNodeMath'); n15.name = 'BaseAngleRad'; n15.location = (100, -400)
n15.operation = 'RADIANS'
n16 = _N.new('ShaderNodeMath'); n16.name = 'BaseTan'; n16.location = (250, -400)
n16.operation = 'TANGENT'
n17 = _N.new('ShaderNodeMath'); n17.name = 'TipAngleRad'; n17.location = (100, -550)
n17.operation = 'RADIANS'
n18 = _N.new('ShaderNodeMath'); n18.name = 'TipTan'; n18.location = (250, -550)
n18.operation = 'TANGENT'
n19 = _N.new('ShaderNodeMix'); n19.name = 'AngleMix'; n19.location = (450, -450)
n20 = _N.new('ShaderNodeMath'); n20.name = 'XScaled'; n20.location = (600, -200)
n20.operation = 'MULTIPLY'
n21 = _N.new('ShaderNodeMath'); n21.name = 'CurveSinInput'; n21.location = (450, -600)
n21.operation = 'MULTIPLY'
n21.inputs[1].default_value = 3.142
n22 = _N.new('ShaderNodeMath'); n22.name = 'CurveSin'; n22.location = (600, -600)
n22.operation = 'SINE'
n23 = _N.new('ShaderNodeMath'); n23.name = 'ZCurve'; n23.location = (750, -600)
n23.operation = 'MULTIPLY'
n24 = _N.new('ShaderNodeMath'); n24.name = 'SideAngleRad'; n24.location = (450, -750)
n24.operation = 'RADIANS'
n25 = _N.new('ShaderNodeMath'); n25.name = 'SideTan'; n25.location = (600, -750)
n25.operation = 'TANGENT'
n26 = _N.new('ShaderNodeMath'); n26.name = 'XAbs'; n26.location = (600, -850)
n26.operation = 'ABSOLUTE'
n27 = _N.new('ShaderNodeMath'); n27.name = 'ZSide'; n27.location = (750, -800)
n27.operation = 'MULTIPLY'
n28 = _N.new('ShaderNodeMath'); n28.name = 'ZTotal'; n28.location = (900, -700)
n29 = _N.new('ShaderNodeCombineXYZ'); n29.name = 'NewPos'; n29.location = (1050, -300)
n30 = _N.new('GeometryNodeSetPosition'); n30.name = 'SetLeafPos'; n30.location = (1200, 0)
n31 = _N.new('ShaderNodeMath'); n31.name = 'YOffset'; n31.location = (1050, 100)
n31.operation = 'DIVIDE'
n31.inputs[1].default_value = 2.0
n32 = _N.new('ShaderNodeCombineXYZ'); n32.name = 'OffsetCombine'; n32.location = (1200, 100)
n33 = _N.new('GeometryNodeSetPosition'); n33.name = 'SetOffset'; n33.location = (1350, 0)
_L.new(n5.outputs[0], n7.inputs[0])
_L.new(n0.outputs[2], n8.inputs[0])
_L.new(n0.outputs[2], n10.inputs[0])
_L.new(n0.outputs[1], n10.inputs[1])
_L.new(n4.outputs[0], n9.inputs[0])
_L.new(n10.outputs[0], n9.inputs[3])
_L.new(n11.outputs[0], n12.inputs[0])
_L.new(n12.outputs[1], n13.inputs[0])
_L.new(n0.outputs[1], n13.inputs[1])
_L.new(n13.outputs[0], n14.inputs[0])
_L.new(n0.outputs[4], n15.inputs[0])
_L.new(n15.outputs[0], n16.inputs[0])
_L.new(n0.outputs[3], n17.inputs[0])
_L.new(n17.outputs[0], n18.inputs[0])
_L.new(n14.outputs[0], n19.inputs[0])
_L.new(n16.outputs[0], n19.inputs[2])
_L.new(n18.outputs[0], n19.inputs[3])
_L.new(n12.outputs[0], n20.inputs[0])
_L.new(n19.outputs[0], n20.inputs[1])
_L.new(n14.outputs[0], n21.inputs[0])
_L.new(n21.outputs[0], n22.inputs[0])
_L.new(n22.outputs[0], n23.inputs[0])
_L.new(n0.outputs[5], n23.inputs[1])
_L.new(n0.outputs[6], n24.inputs[0])
_L.new(n24.outputs[0], n25.inputs[0])
_L.new(n20.outputs[0], n26.inputs[0])
_L.new(n26.outputs[0], n27.inputs[0])
_L.new(n25.outputs[0], n27.inputs[1])
_L.new(n23.outputs[0], n28.inputs[0])
_L.new(n27.outputs[0], n28.inputs[1])
_L.new(n20.outputs[0], n29.inputs[0])
_L.new(n12.outputs[1], n29.inputs[1])
_L.new(n28.outputs[0], n29.inputs[2])
_L.new(n9.outputs[0], n30.inputs[0])
_L.new(n29.outputs[0], n30.inputs[2])
_L.new(n0.outputs[1], n31.inputs[0])
_L.new(n31.outputs[0], n32.inputs[1])
_L.new(n30.outputs[0], n33.inputs[0])
_L.new(n32.outputs[0], n33.inputs[3])
_L.new(n33.outputs[0], n1.inputs[0])
n1.is_active_output = True

# ---- material node trees
mat_barkmaterial.use_nodes = True; mat_barkmaterial.node_tree.nodes.clear()
_N = mat_barkmaterial.node_tree.nodes; _L = mat_barkmaterial.node_tree.links
n0 = _N.new('ShaderNodeOutputMaterial'); n0.name = 'Material Output'; n0.location = (400, 300)
n1 = _N.new('ShaderNodeBsdfPrincipled'); n1.name = 'BarkBSDF'; n1.location = (100, 300)
n1.inputs[2].default_value = 0.85
n2 = _N.new('ShaderNodeTexCoord'); n2.name = 'BarkTexCoord'; n2.location = (-1200, 300)
n3 = _N.new('ShaderNodeMapping'); n3.name = 'BarkMapping'; n3.location = (-1000, 300)
n3.inputs[3].default_value = (8.0, 1.0, 8.0)
n4 = _N.new('ShaderNodeTexNoise'); n4.name = 'NoiseColorLarge'; n4.location = (-750, 450)
n4.width = 145
n4.inputs[2].default_value = 3.0
n4.inputs[3].default_value = 6.0
n5 = _N.new('ShaderNodeTexNoise'); n5.name = 'NoiseColorFine'; n5.location = (-750, 150)
n5.width = 145
n5.inputs[2].default_value = 20.0
n5.inputs[3].default_value = 8.0
n5.inputs[4].default_value = 0.6
n6 = _N.new('ShaderNodeValToRGB'); n6.name = 'RampColorLarge'; n6.location = (-500, 450)
while len(n6.color_ramp.elements) > 1: n6.color_ramp.elements.remove(n6.color_ramp.elements[-1])
n6.color_ramp.elements[0].position = 0.35; n6.color_ramp.elements[0].color = (0.04, 0.025, 0.015, 1.0)
_e = n6.color_ramp.elements.new(0.65); _e.color = (0.12, 0.07, 0.04, 1.0)
n7 = _N.new('ShaderNodeValToRGB'); n7.name = 'RampColorFine'; n7.location = (-500, 150)
while len(n7.color_ramp.elements) > 1: n7.color_ramp.elements.remove(n7.color_ramp.elements[-1])
n7.color_ramp.elements[0].position = 0.4; n7.color_ramp.elements[0].color = (0.06, 0.04, 0.025, 1.0)
_e = n7.color_ramp.elements.new(0.6); _e.color = (0.1, 0.06, 0.035, 1.0)
n8 = _N.new('ShaderNodeMix'); n8.name = 'MixBarkColors'; n8.location = (-200, 300)
n8.data_type = 'RGBA'
n8.inputs[0].default_value = 0.4
n9 = _N.new('ShaderNodeTexVoronoi'); n9.name = 'BarkVoronoi'; n9.location = (-750, -100)
n9.width = 155
n9.feature = 'DISTANCE_TO_EDGE'
n9.inputs[2].default_value = 25.0
n9.inputs[8].default_value = 0.8
n10 = _N.new('ShaderNodeTexNoise'); n10.name = 'NoiseBump'; n10.location = (-750, -350)
n10.width = 145
n10.inputs[2].default_value = 40.0
n10.inputs[3].default_value = 12.0
n10.inputs[4].default_value = 0.7
n10.inputs[5].default_value = 2.5
n11 = _N.new('ShaderNodeMix'); n11.name = 'MixBump'; n11.location = (-500, -200)
n12 = _N.new('ShaderNodeValToRGB'); n12.name = 'RampBump'; n12.location = (-300, -200)
while len(n12.color_ramp.elements) > 1: n12.color_ramp.elements.remove(n12.color_ramp.elements[-1])
n12.color_ramp.elements[0].position = 0.3; n12.color_ramp.elements[0].color = (0.0, 0.0, 0.0, 1.0)
_e = n12.color_ramp.elements.new(0.7); _e.color = (1.0, 1.0, 1.0, 1.0)
n13 = _N.new('ShaderNodeBump'); n13.name = 'BarkBump'; n13.location = (-100, -100)
n13.inputs[0].default_value = 0.4
n13.inputs[1].default_value = 0.02
_L.new(n3.outputs[0], n4.inputs[0])
_L.new(n3.outputs[0], n5.inputs[0])
_L.new(n4.outputs[0], n6.inputs[0])
_L.new(n5.outputs[0], n7.inputs[0])
_L.new(n6.outputs[0], n8.inputs[6])
_L.new(n7.outputs[0], n8.inputs[7])
_L.new(n8.outputs[2], n1.inputs[0])
_L.new(n1.outputs[0], n0.inputs[0])
_L.new(n3.outputs[0], n9.inputs[0])
_L.new(n3.outputs[0], n10.inputs[0])
_L.new(n9.outputs[0], n11.inputs[2])
_L.new(n10.outputs[0], n11.inputs[3])
_L.new(n11.outputs[0], n12.inputs[0])
_L.new(n12.outputs[0], n13.inputs[3])
_L.new(n13.outputs[0], n1.inputs[5])
_L.new(n2.outputs[0], n3.inputs[0])
n0.is_active_output = True
mat_leafmaterial.use_nodes = True; mat_leafmaterial.node_tree.nodes.clear()
_N = mat_leafmaterial.node_tree.nodes; _L = mat_leafmaterial.node_tree.links
n0 = _N.new('ShaderNodeOutputMaterial'); n0.name = 'Material Output'; n0.location = (1400, 0)
n1 = _N.new('ShaderNodeBsdfPrincipled'); n1.name = 'LeafBSDF'; n1.location = (1100, 0)
n1.inputs[2].default_value = 0.4
n1.inputs[8].default_value = 0.3
n1.inputs[9].default_value = (0.1, 0.2, 0.05)
n2 = _N.new('ShaderNodeRGB'); n2.name = 'DarkColor'; n2.location = (-800, 300)
n2.label = 'Dark Color'
n2.outputs[0].default_value = (0.02, 0.08, 0.01, 1.0)
n3 = _N.new('ShaderNodeRGB'); n3.name = 'LightColor'; n3.location = (-800, 150)
n3.label = 'Light Color'
n3.outputs[0].default_value = (0.15, 0.4, 0.08, 1.0)
n4 = _N.new('ShaderNodeNewGeometry'); n4.name = 'Geometry'; n4.location = (-1000, 0)
n5 = _N.new('ShaderNodeSeparateXYZ'); n5.name = 'SeparateNormal'; n5.location = (-800, 0)
n6 = _N.new('ShaderNodeMapRange'); n6.name = 'NormalRemap'; n6.location = (-600, 0)
n6.inputs[1].default_value = -1.0
n7 = _N.new('ShaderNodeValToRGB'); n7.name = 'TopBottomRamp'; n7.location = (-400, 0)
n7.label = 'Top/Bottom Blend'
while len(n7.color_ramp.elements) > 1: n7.color_ramp.elements.remove(n7.color_ramp.elements[-1])
n7.color_ramp.elements[0].position = 0.3; n7.color_ramp.elements[0].color = (0.0, 0.0, 0.0, 1.0)
_e = n7.color_ramp.elements.new(0.7); _e.color = (1.0, 1.0, 1.0, 1.0)
n8 = _N.new('ShaderNodeMix'); n8.name = 'BaseColorMix'; n8.location = (-200, 200)
n8.data_type = 'RGBA'
n9 = _N.new('ShaderNodeTexCoord'); n9.name = 'TexCoord'; n9.location = (-1000, -300)
n10 = _N.new('ShaderNodeSeparateXYZ'); n10.name = 'SeparateUV'; n10.location = (-800, -300)
n11 = _N.new('ShaderNodeMath'); n11.name = 'RibCenter'; n11.location = (-600, -300)
n11.operation = 'SUBTRACT'
n12 = _N.new('ShaderNodeMath'); n12.name = 'RibAbs'; n12.location = (-450, -300)
n12.operation = 'ABSOLUTE'
n13 = _N.new('ShaderNodeMath'); n13.name = 'RibInvert'; n13.location = (-300, -300)
n13.operation = 'SUBTRACT'
n13.inputs[0].default_value = 1.0
n14 = _N.new('ShaderNodeMath'); n14.name = 'RibPower'; n14.location = (-150, -300)
n14.operation = 'POWER'
n14.inputs[1].default_value = 8.0
n15 = _N.new('ShaderNodeMath'); n15.name = 'RibStrength'; n15.location = (0, -300)
n15.operation = 'MULTIPLY'
n15.inputs[1].default_value = 0.3
n16 = _N.new('ShaderNodeTexWave'); n16.name = 'VeinWave'; n16.location = (-600, -500)
n16.width = 160
n16.bands_direction = 'DIAGONAL'
n16.inputs[1].default_value = 15.0
n16.inputs[2].default_value = 2.0
n17 = _N.new('ShaderNodeValToRGB'); n17.name = 'VeinRamp'; n17.location = (-400, -500)
while len(n17.color_ramp.elements) > 1: n17.color_ramp.elements.remove(n17.color_ramp.elements[-1])
n17.color_ramp.elements[0].position = 0.4; n17.color_ramp.elements[0].color = (0.0, 0.0, 0.0, 1.0)
_e = n17.color_ramp.elements.new(0.6); _e.color = (1.0, 1.0, 1.0, 1.0)
n18 = _N.new('ShaderNodeMath'); n18.name = 'VeinStrength'; n18.location = (-200, -500)
n18.operation = 'MULTIPLY'
n18.inputs[1].default_value = 0.15
n19 = _N.new('ShaderNodeMath'); n19.name = 'RibVeinAdd'; n19.location = (150, -400)
n19.use_clamp = True
n20 = _N.new('ShaderNodeRGB'); n20.name = 'VeinColor'; n20.location = (150, -200)
n20.label = 'Vein Color'
n20.outputs[0].default_value = (0.2, 0.35, 0.1, 1.0)
n21 = _N.new('ShaderNodeMix'); n21.name = 'ColorWithVeins'; n21.location = (400, 0)
n21.data_type = 'RGBA'
n22 = _N.new('ShaderNodeBump'); n22.name = 'VeinBump'; n22.location = (800, -200)
n22.inputs[0].default_value = 0.3
n22.inputs[1].default_value = 0.01
_L.new(n1.outputs[0], n0.inputs[0])
_L.new(n4.outputs[1], n5.inputs[0])
_L.new(n5.outputs[2], n6.inputs[0])
_L.new(n6.outputs[0], n7.inputs[0])
_L.new(n7.outputs[0], n8.inputs[0])
_L.new(n2.outputs[0], n8.inputs[6])
_L.new(n3.outputs[0], n8.inputs[7])
_L.new(n9.outputs[0], n10.inputs[0])
_L.new(n10.outputs[0], n11.inputs[0])
_L.new(n11.outputs[0], n12.inputs[0])
_L.new(n12.outputs[0], n13.inputs[1])
_L.new(n13.outputs[0], n14.inputs[0])
_L.new(n14.outputs[0], n15.inputs[0])
_L.new(n9.outputs[0], n16.inputs[0])
_L.new(n16.outputs[1], n17.inputs[0])
_L.new(n17.outputs[0], n18.inputs[0])
_L.new(n15.outputs[0], n19.inputs[0])
_L.new(n18.outputs[0], n19.inputs[1])
_L.new(n19.outputs[0], n21.inputs[0])
_L.new(n8.outputs[2], n21.inputs[6])
_L.new(n20.outputs[0], n21.inputs[7])
_L.new(n21.outputs[2], n1.inputs[0])
_L.new(n19.outputs[0], n22.inputs[3])
_L.new(n22.outputs[0], n1.inputs[5])
n0.is_active_output = True
mat_leaf2dmaterial_001.use_nodes = True; mat_leaf2dmaterial_001.node_tree.nodes.clear()
_N = mat_leaf2dmaterial_001.node_tree.nodes; _L = mat_leaf2dmaterial_001.node_tree.links
n0 = _N.new('ShaderNodeOutputMaterial'); n0.name = 'Material Output'; n0.location = (600, 0)
n1 = _N.new('ShaderNodeBsdfPrincipled'); n1.name = 'LeafBSDF'; n1.location = (300, 0)
n2 = _N.new('ShaderNodeTexImage'); n2.name = 'LeafTexture'; n2.location = (-200, 100)
n2.label = 'Leaf Texture (drop image here)'
n3 = _N.new('ShaderNodeUVMap'); n3.name = 'UVMap'; n3.location = (-400, 100)
n4 = _N.new('ShaderNodeRGB'); n4.name = 'FallbackColor'; n4.location = (-200, -150)
n4.label = 'Fallback Color'
n4.outputs[0].default_value = (0.2, 0.5, 0.1, 1.0)
_L.new(n1.outputs[0], n0.inputs[0])
_L.new(n2.outputs[0], n1.inputs[0])
_L.new(n2.outputs[1], n1.inputs[4])
_L.new(n3.outputs[0], n2.inputs[0])
n0.is_active_output = True

# ---- world
world_world = bpy.data.worlds.new('World'); scene.world = world_world
world_world.use_nodes = True; world_world.node_tree.nodes.clear()
_N = world_world.node_tree.nodes; _L = world_world.node_tree.links
n0 = _N.new('ShaderNodeOutputWorld'); n0.name = 'World Output'; n0.location = (300, 300)
n1 = _N.new('ShaderNodeBackground'); n1.name = 'Background'; n1.location = (10, 300)
n1.inputs[0].default_value = (0.05088, 0.05088, 0.05088, 1.0)
_L.new(n1.outputs[0], n0.inputs[0])
n0.is_active_output = True
world_world.color = (0.05088, 0.05088, 0.05088)
world_world.sun_shadow_jitter_overblur = 0.0

# ---- cameras
cam_camera = bpy.data.cameras.new('Camera')

# ---- meshes
me_plane_004 = bpy.data.meshes.new('Plane.004')
me_plane_004.from_pydata([(-0.5, -0.5, 0.0), (0.5, -0.5, 0.0), (-0.5, 0.5, 0.0), (0.5, 0.5, 0.0)], [], [(0, 1, 3, 2)])
_uv = me_plane_004.uv_layers.new(name='UVMap')
_uv.uv.foreach_set('vector', [0.0, 0.0, 1.0, 0.0, 1.0, 1.0, 0.0, 1.0])
me_plane_004.materials.append(mat_barkmaterial)
me_plane_004.update()
me_plane = bpy.data.meshes.new('Plane')
me_plane.from_pydata([(-1.0, -1.0, 0.0), (1.0, -1.0, 0.0), (-1.0, 1.0, 0.0), (1.0, 1.0, 0.0)], [], [(0, 1, 3, 2)])
me_plane.polygons.foreach_set('use_smooth', [True] * 1)
_uv = me_plane.uv_layers.new(name='UVMap')
_uv.uv.foreach_set('vector', [0.0, 0.0, 1.0, 0.0, 1.0, 1.0, 0.0, 1.0])
me_plane.materials.append(mat_leafmaterial)
me_plane.update()
me_plane_001 = bpy.data.meshes.new('Plane.001')
me_plane_001.from_pydata([(-1.0, -1.0, 0.0), (1.0, -1.0, 0.0), (-1.0, 1.0, 0.0), (1.0, 1.0, 0.0)], [], [(0, 1, 3, 2)])
_uv = me_plane_001.uv_layers.new(name='UVMap')
_uv.uv.foreach_set('vector', [0.0, 0.0, 1.0, 0.0, 1.0, 1.0, 0.0, 1.0])
me_plane_001.materials.append(mat_leaf2dmaterial_001)
me_plane_001.update()

# ---- objects
ob_soil = bpy.data.objects.new('Soil', me_plane_004)
ob_camera = bpy.data.objects.new('Camera', cam_camera)
ob_3dleaf = bpy.data.objects.new('3DLeaf', me_plane)
ob_2dleaf = bpy.data.objects.new('2DLeaf', me_plane_001)

# ---- transforms, parenting, visibility, modifiers, constraints
ob_soil.location = (0.0, 0.0, 0.0)
_m = ob_soil.modifiers.new('PlantSystem', 'NODES')
_m.node_group = ng_plantsystem
_gi = [s.identifier for s in ng_plantsystem.interface.items_tree if s.item_type == 'SOCKET' and s.in_out == 'INPUT']
_m[_gi[1]] = 4  # Trunk Count
_m[_gi[2]] = 4.0  # Trunk Height
_m[_gi[4]] = 0.12  # Trunk Radius
_m[_gi[5]] = 0.65  # Trunk Taper
_m[_gi[6]] = 5  # Branches Per Level
_m[_gi[7]] = 3  # Branch Generations
_m[_gi[9]] = 50.0  # Branch Angle
_m[_gi[13]] = 0.15  # Lean
_m[_gi[14]] = 2.11  # Crook
_m[_gi[15]] = 0.1  # Crook Scale
_m[_gi[16]] = 0.2  # Radial Chaos
ob_camera.location = (1.0, -2.0, 1.5)
ob_camera.rotation_euler = (1.1, 0.0, 0.4)
ob_3dleaf.location = (1.5, 0.0, 0.0)
ob_3dleaf.hide_render = True
_m = ob_3dleaf.modifiers.new('LeafBuilder', 'NODES')
_m.node_group = ng_leafbuilder
_gi = [s.identifier for s in ng_leafbuilder.interface.items_tree if s.item_type == 'SOCKET' and s.in_out == 'INPUT']
_m[_gi[1]] = 1.68  # Width
_m[_gi[5]] = 12  # Serration Count
_m[_gi[6]] = 0.015  # Thickness
_m[_gi[9]] = 0.53  # Base Shape
_m = ob_3dleaf.modifiers.new('Smooth by Angle', 'NODES')
_m.node_group = ng_smooth_by_angle
_m.use_pin_to_last = True
_m.show_group_selector = False
ob_2dleaf.location = (0.0, 0.0, 0.0)
_m = ob_2dleaf.modifiers.new('Leaf2D', 'NODES')
_m.node_group = ng_leaf2d
_gi = [s.identifier for s in ng_leaf2d.interface.items_tree if s.item_type == 'SOCKET' and s.in_out == 'INPUT']
_m[_gi[2]] = 0.45  # Width
_m[_gi[3]] = 25.0  # Tip Angle
_m[_gi[4]] = 55.0  # Base Angle
_m[_gi[5]] = 0.1  # Curve
_m[_gi[6]] = 12.0  # Side Angle

# ---- collection membership
scene.collection.objects.link(ob_soil)
scene.collection.objects.link(ob_camera)
col_leaves.objects.link(ob_3dleaf)
col_leaves.objects.link(ob_2dleaf)

# ---- scene / render settings (as saved in the file)
scene.camera = ob_camera
scene.frame_start = 1; scene.frame_end = 250; scene.frame_set(1)
scene.render.engine = 'BLENDER_EEVEE_NEXT'
scene.render.bake_bias = 0.0
scene.render.bake_samples = 0
bpy.context.view_layer.update()

# ---- added for rendering (the .blend has no usable light): sun
light_auto_sun = bpy.data.lights.new('AutoSun', 'SUN')
light_auto_sun.energy = 3.0
light_auto_sun.angle = 0.0523599
ob_auto_sun = bpy.data.objects.new('AutoSun', light_auto_sun)
scene.collection.objects.link(ob_auto_sun)
ob_auto_sun.rotation_euler = (0.872665, 0.174533, 0.523599)
bpy.context.view_layer.update()

